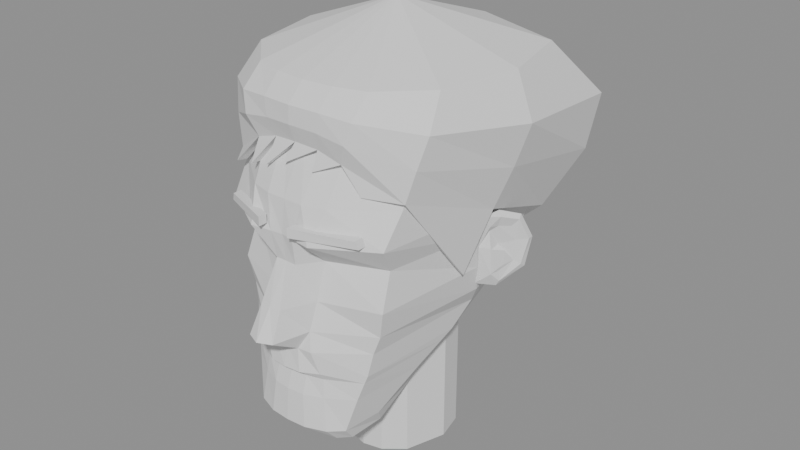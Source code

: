 # Source: head_lp_v5.blend  (saved by Blender 5.2.44; exported with 4.5.12 LTS)
import bpy
from mathutils import Matrix  # noqa: F401  (used for matrix-valued properties, if any)

bpy.ops.wm.read_factory_settings(use_empty=True)
scene = bpy.context.scene
scene.name = 'Scene'

# ---- meshes
me_head = bpy.data.meshes.new('Head')
me_head.from_pydata([(0.0, -0.04, 0.1), (0.01196, -0.039, 0.1), (0.02392, -0.036, 0.1), (0.04232, -0.022, 0.1), (0.04784, 0.012, 0.1), (0.04048, 0.046, 0.1), (0.0, 0.058, 0.1), (-0.04048, 0.046, 0.1), (-0.04784, 0.012, 0.1), (-0.04232, -0.022, 0.1), (-0.02392, -0.036, 0.1), (-0.01196, -0.039, 0.1), (0.0, -0.074, 0.075), (0.01564, -0.072, 0.075), (0.03128, -0.068, 0.075), (0.05704, -0.044, 0.075), (0.06716, 0.01, 0.075), (0.05796, 0.07, 0.075), (0.0, 0.09, 0.075), (-0.05796, 0.07, 0.075), (-0.06716, 0.01, 0.075), (-0.05704, -0.044, 0.075), (-0.03128, -0.068, 0.075), (-0.01564, -0.072, 0.075), (0.0, -0.094, 0.035), (0.01288, -0.094, 0.035), (0.0276, -0.09, 0.035), (0.06072, -0.064, 0.035), (0.07084, 0.006, 0.035), (0.06164, 0.076, 0.035), (0.0, 0.1, 0.035), (-0.06164, 0.076, 0.035), (-0.07084, 0.006, 0.035), (-0.06072, -0.064, 0.035), (-0.0276, -0.09, 0.035), (-0.01288, -0.094, 0.035), (0.0, -0.097, 0.014), (0.00828, -0.098, 0.014), (0.02208, -0.1, 0.014), (0.05888, -0.078, 0.014), (0.06992, 0.002, 0.014), (0.06072, 0.074, 0.014), (0.0, 0.098, 0.014), (-0.06072, 0.074, 0.014), (-0.06992, 0.002, 0.014), (-0.05888, -0.078, 0.014), (-0.02208, -0.1, 0.014), (-0.00828, -0.098, 0.014), (0.0, -0.095, -0.004), (0.00736, -0.095, -0.004), (0.01748, -0.081, -0.004), (0.05336, -0.066, -0.004), (0.06532, 0.0, -0.004), (0.05888, 0.07, -0.004), (0.0, 0.092, -0.004), (-0.05888, 0.07, -0.004), (-0.06532, 0.0, -0.004), (-0.05336, -0.066, -0.004), (-0.01748, -0.081, -0.004), (-0.00736, -0.095, -0.004), (0.0, -0.11, -0.028), (0.00736, -0.109, -0.028), (0.01656, -0.088, -0.028), (0.0552, -0.075, -0.028), (0.06348, 0.004, -0.028), (0.05336, 0.062, -0.028), (0.0, 0.08, -0.028), (-0.05336, 0.062, -0.028), (-0.06348, 0.004, -0.028), (-0.0552, -0.075, -0.028), (-0.01656, -0.088, -0.028), (-0.00736, -0.109, -0.028), (0.0, -0.122, -0.046), (0.0092, -0.118, -0.046), (0.01564, -0.094, -0.046), (0.05152, -0.073, -0.046), (0.06072, 0.008, -0.046), (0.04784, 0.056, -0.046), (0.0, 0.07, -0.046), (-0.04784, 0.056, -0.046), (-0.06072, 0.008, -0.046), (-0.05152, -0.073, -0.046), (-0.01564, -0.094, -0.046), (-0.0092, -0.118, -0.046), (0.0, -0.098, -0.058), (0.0092, -0.098, -0.058), (0.0184, -0.097, -0.058), (0.04784, -0.075, -0.058), (0.05428, 0.012, -0.058), (0.04416, 0.05, -0.058), (0.0, 0.066, -0.058), (-0.04416, 0.05, -0.058), (-0.05428, 0.012, -0.058), (-0.04784, -0.075, -0.058), (-0.0184, -0.097, -0.058), (-0.0092, -0.098, -0.058), (0.0, -0.101, -0.073), (0.0112, -0.1, -0.073), (0.02239, -0.094, -0.073), (0.04572, -0.078, -0.073), (0.05131, -0.004, -0.073), (0.04167, 0.044, -0.066), (0.0, 0.06, -0.064), (-0.04167, 0.044, -0.066), (-0.05131, -0.004, -0.073), (-0.04572, -0.078, -0.073), (-0.02239, -0.094, -0.073), (-0.0112, -0.1, -0.073), (0.0, -0.095, -0.078), (0.01126, -0.094, -0.078), (0.02251, -0.091, -0.078), (0.04409, -0.079, -0.078), (0.04971, -0.012, -0.078), (0.03914, 0.036, -0.072), (0.0, 0.054, -0.068), (-0.03914, 0.036, -0.072), (-0.04971, -0.012, -0.078), (-0.04409, -0.079, -0.078), (-0.02251, -0.091, -0.078), (-0.01126, -0.094, -0.078), (0.0, -0.099, -0.09), (0.0114, -0.098, -0.09), (0.02375, -0.093, -0.09), (0.04085, -0.082, -0.09), (0.0456, -0.03, -0.09), (0.03674, 0.026, -0.082), (0.0, 0.046, -0.076), (-0.03674, 0.026, -0.082), (-0.0456, -0.03, -0.09), (-0.04085, -0.082, -0.09), (-0.02375, -0.093, -0.09), (-0.0114, -0.098, -0.09), (0.0, -0.101, -0.112), (0.01344, -0.1, -0.112), (0.02688, -0.095, -0.112), (0.03552, -0.087, -0.112), (0.0384, -0.06, -0.112), (0.03257, 0.008, -0.098), (0.0, 0.034, -0.086), (-0.03257, 0.008, -0.098), (-0.0384, -0.06, -0.112), (-0.03552, -0.087, -0.112), (-0.02688, -0.095, -0.112), (-0.01344, -0.1, -0.112), (0.0, -0.091, -0.122), (0.01344, -0.09, -0.122), (0.02688, -0.086, -0.122), (0.0336, -0.079, -0.122), (0.03456, -0.054, -0.122), (0.0288, -0.004, -0.108), (0.0, 0.026, -0.092), (-0.0288, -0.004, -0.108), (-0.03456, -0.054, -0.122), (-0.0336, -0.079, -0.122), (-0.02688, -0.086, -0.122), (-0.01344, -0.09, -0.122)], [], [(0, 12, 13, 1), (1, 13, 14, 2), (2, 14, 15, 3), (3, 15, 16, 4), (4, 16, 17, 5), (5, 17, 18, 6), (6, 18, 19, 7), (7, 19, 20, 8), (8, 20, 21, 9), (9, 21, 22, 10), (10, 22, 23, 11), (11, 23, 12, 0), (12, 24, 25, 13), (13, 25, 26, 14), (14, 26, 27, 15), (15, 27, 28, 16), (16, 28, 29, 17), (17, 29, 30, 18), (18, 30, 31, 19), (19, 31, 32, 20), (20, 32, 33, 21), (21, 33, 34, 22), (22, 34, 35, 23), (23, 35, 24, 12), (24, 36, 37, 25), (25, 37, 38, 26), (26, 38, 39, 27), (27, 39, 40, 28), (28, 40, 41, 29), (29, 41, 42, 30), (30, 42, 43, 31), (31, 43, 44, 32), (32, 44, 45, 33), (33, 45, 46, 34), (34, 46, 47, 35), (35, 47, 36, 24), (36, 48, 49, 37), (37, 49, 50, 38), (38, 50, 51, 39), (39, 51, 52, 40), (40, 52, 53, 41), (41, 53, 54, 42), (42, 54, 55, 43), (43, 55, 56, 44), (44, 56, 57, 45), (45, 57, 58, 46), (46, 58, 59, 47), (47, 59, 48, 36), (48, 60, 61, 49), (49, 61, 62, 50), (50, 62, 63, 51), (51, 63, 64, 52), (52, 64, 65, 53), (53, 65, 66, 54), (54, 66, 67, 55), (55, 67, 68, 56), (56, 68, 69, 57), (57, 69, 70, 58), (58, 70, 71, 59), (59, 71, 60, 48), (60, 72, 73, 61), (61, 73, 74, 62), (62, 74, 75, 63), (63, 75, 76, 64), (64, 76, 77, 65), (65, 77, 78, 66), (66, 78, 79, 67), (67, 79, 80, 68), (68, 80, 81, 69), (69, 81, 82, 70), (70, 82, 83, 71), (71, 83, 72, 60), (72, 84, 85, 73), (73, 85, 86, 74), (74, 86, 87, 75), (75, 87, 88, 76), (76, 88, 89, 77), (77, 89, 90, 78), (78, 90, 91, 79), (79, 91, 92, 80), (80, 92, 93, 81), (81, 93, 94, 82), (82, 94, 95, 83), (83, 95, 84, 72), (84, 96, 97, 85), (85, 97, 98, 86), (86, 98, 99, 87), (87, 99, 100, 88), (88, 100, 101, 89), (89, 101, 102, 90), (90, 102, 103, 91), (91, 103, 104, 92), (92, 104, 105, 93), (93, 105, 106, 94), (94, 106, 107, 95), (95, 107, 96, 84), (96, 108, 109, 97), (97, 109, 110, 98), (98, 110, 111, 99), (99, 111, 112, 100), (100, 112, 113, 101), (101, 113, 114, 102), (102, 114, 115, 103), (103, 115, 116, 104), (104, 116, 117, 105), (105, 117, 118, 106), (106, 118, 119, 107), (107, 119, 108, 96), (108, 120, 121, 109), (109, 121, 122, 110), (110, 122, 123, 111), (111, 123, 124, 112), (112, 124, 125, 113), (113, 125, 126, 114), (114, 126, 127, 115), (115, 127, 128, 116), (116, 128, 129, 117), (117, 129, 130, 118), (118, 130, 131, 119), (119, 131, 120, 108), (120, 132, 133, 121), (121, 133, 134, 122), (122, 134, 135, 123), (123, 135, 136, 124), (124, 136, 137, 125), (125, 137, 138, 126), (126, 138, 139, 127), (127, 139, 140, 128), (128, 140, 141, 129), (129, 141, 142, 130), (130, 142, 143, 131), (131, 143, 132, 120), (132, 144, 145, 133), (133, 145, 146, 134), (134, 146, 147, 135), (135, 147, 148, 136), (136, 148, 149, 137), (137, 149, 150, 138), (138, 150, 151, 139), (139, 151, 152, 140), (140, 152, 153, 141), (141, 153, 154, 142), (142, 154, 155, 143), (143, 155, 144, 132), (0, 1, 11), (1, 2, 10, 11), (2, 3, 9, 10), (3, 4, 8, 9), (4, 5, 7, 8), (5, 6, 7), (144, 155, 145), (145, 155, 154, 146), (146, 154, 153, 147), (147, 153, 152, 148), (148, 152, 151, 149), (149, 151, 150)])
me_head.update()
me_head_main = bpy.data.meshes.new('Head_Main')
me_head_main.from_pydata([(0.0, -0.032, -0.05), (0.01349, -0.02894, -0.05), (0.02675, -0.0181, -0.05), (0.036, 0.01, -0.05), (0.03118, 0.03, -0.05), (4.409e-18, 0.05, -0.05), (-0.03118, 0.03, -0.05), (-0.036, 0.01, -0.05), (-0.02675, -0.0181, -0.05), (-0.01349, -0.02894, -0.05), (0.0, -0.032, -0.132), (0.01349, -0.02894, -0.132), (0.02675, -0.0181, -0.132), (0.036, 0.01, -0.132), (0.03118, 0.03, -0.132), (4.409e-18, 0.05, -0.132), (-0.03118, 0.03, -0.132), (-0.036, 0.01, -0.132), (-0.02675, -0.0181, -0.132), (-0.01349, -0.02894, -0.132), (0.0, -0.032, -0.152), (0.01349, -0.02894, -0.152), (0.02675, -0.0181, -0.152), (0.036, 0.01, -0.152), (0.03118, 0.03, -0.152), (4.409e-18, 0.05, -0.152), (-0.03118, 0.03, -0.152), (-0.036, 0.01, -0.152), (-0.02675, -0.0181, -0.152), (-0.01349, -0.02894, -0.152), (0.0, -0.032, -0.172), (0.01349, -0.02894, -0.172), (0.02675, -0.0181, -0.172), (0.036, 0.01, -0.172), (0.03118, 0.03, -0.172), (4.409e-18, 0.05, -0.172), (-0.03118, 0.03, -0.172), (-0.036, 0.01, -0.172), (-0.02675, -0.0181, -0.172), (-0.01349, -0.02894, -0.172)], [], [(0, 10, 11, 1), (1, 11, 12, 2), (2, 12, 13, 3), (3, 13, 14, 4), (4, 14, 15, 5), (5, 15, 16, 6), (6, 16, 17, 7), (7, 17, 18, 8), (8, 18, 19, 9), (9, 19, 10, 0), (10, 20, 21, 11), (11, 21, 22, 12), (12, 22, 23, 13), (13, 23, 24, 14), (14, 24, 25, 15), (15, 25, 26, 16), (16, 26, 27, 17), (17, 27, 28, 18), (18, 28, 29, 19), (19, 29, 20, 10), (20, 30, 31, 21), (21, 31, 32, 22), (22, 32, 33, 23), (23, 33, 34, 24), (24, 34, 35, 25), (25, 35, 36, 26), (26, 36, 37, 27), (27, 37, 38, 28), (28, 38, 39, 29), (29, 39, 30, 20), (0, 1, 9), (1, 2, 8, 9), (2, 3, 7, 8), (3, 4, 6, 7), (4, 5, 6), (30, 39, 38, 37, 36, 35, 34, 33, 32, 31)])
me_head_main.update()
me_hair = bpy.data.meshes.new('Hair')
me_hair.from_pydata([(0.0, -0.076, 0.1), (0.0, -0.038, 0.1), (0.0205, -0.07397, 0.1), (0.01149, -0.03706, 0.1), (0.04053, -0.06794, 0.1), (0.023, -0.03423, 0.1), (0.06784, -0.0413, 0.1), (0.04072, -0.02079, 0.1), (0.07981, 0.01334, 0.1), (0.04584, 0.01192, 0.1), (0.06589, 0.06859, 0.1), (0.03899, 0.04467, 0.1), (0.0, 0.092, 0.1), (0.0, 0.056, 0.1), (-0.06589, 0.06859, 0.1), (-0.03899, 0.04467, 0.1), (-0.07981, 0.01334, 0.1), (-0.04584, 0.01192, 0.1), (-0.06784, -0.0413, 0.1), (-0.04072, -0.02079, 0.1), (-0.04053, -0.06794, 0.1), (-0.023, -0.03423, 0.1), (-0.0205, -0.07397, 0.1), (-0.01149, -0.03706, 0.1), (0.0, -0.08741, 0.08867), (0.0, -0.05341, 0.08867), (0.02033, -0.0857, 0.08833), (0.01326, -0.05244, 0.08833), (0.04077, -0.08234, 0.08667), (0.02704, -0.05124, 0.08667), (0.07326, -0.05717, 0.08), (0.05262, -0.03825, 0.08), (0.09344, 0.009584, 0.072), (0.06544, 0.009709, 0.072), (0.08535, 0.09933, 0.06267), (0.05771, 0.0704, 0.06267), (0.0, 0.1351, 0.04667), (0.0, 0.09508, 0.04667), (-0.08535, 0.09933, 0.06267), (-0.05771, 0.0704, 0.06267), (-0.09344, 0.009584, 0.072), (-0.06544, 0.009709, 0.072), (-0.07326, -0.05717, 0.08), (-0.05262, -0.03825, 0.08), (-0.04077, -0.08234, 0.08667), (-0.02704, -0.05124, 0.08667), (-0.02033, -0.0857, 0.08833), (-0.01326, -0.05244, 0.08833), (0.0, -0.08783, 0.07733), (0.0, -0.06883, 0.07733), (0.01861, -0.08649, 0.07667), (0.01502, -0.06784, 0.07667), (0.03736, -0.08473, 0.07333), (0.03039, -0.06706, 0.07333), (0.06875, -0.06238, 0.06), (0.05704, -0.05005, 0.06), (0.085, 0.006236, 0.044), (0.06801, 0.006988, 0.044), (0.07972, 0.09475, 0.02533), (0.05985, 0.07362, 0.02533), (0.0, 0.1177, -0.006667), (0.0, 0.08867, -0.006667), (-0.07972, 0.09475, 0.02533), (-0.05985, 0.07362, 0.02533), (-0.085, 0.006236, 0.044), (-0.06801, 0.006988, 0.044), (-0.06875, -0.06238, 0.06), (-0.05704, -0.05005, 0.06), (-0.03736, -0.08473, 0.07333), (-0.03039, -0.06706, 0.07333), (-0.01861, -0.08649, 0.07667), (-0.01502, -0.06784, 0.07667), (0.0, -0.0835, 0.066), (0.0, -0.0765, 0.066), (0.01579, -0.08243, 0.065), (0.01461, -0.07553, 0.065), (0.03154, -0.08097, 0.06), (0.02924, -0.07436, 0.06), (0.06348, -0.06532, 0.04), (0.05897, -0.05997, 0.04), (0.07498, 0.00184, 0.016), (0.06802, 0.002597, 0.016), (0.06339, 0.07371, -0.012), (0.05563, 0.06592, -0.012), (0.0, 0.0742, -0.06), (0.0, 0.0632, -0.06), (-0.06339, 0.07371, -0.012), (-0.05563, 0.06592, -0.012), (-0.07498, 0.00184, 0.016), (-0.06802, 0.002597, 0.016), (-0.06348, -0.06532, 0.04), (-0.05897, -0.05997, 0.04), (-0.03154, -0.08097, 0.06), (-0.02924, -0.07436, 0.06), (-0.01579, -0.08243, 0.065), (-0.01461, -0.07553, 0.065), (0.0, 0.004, 0.13), (0.0, 0.01, 0.098), (-0.004622, -0.08828, 0.0535), (-0.005071, -0.08229, 0.0535), (0.01456, -0.08627, 0.0525), (0.01319, -0.08043, 0.0525), (0.04203, -0.07686, 0.042), (0.03922, -0.07156, 0.042), (0.06572, -0.0133, -0.0252), (0.06007, -0.0113, -0.0252), (0.009418, 0.06578, -0.0604), (0.008419, 0.05987, -0.0604), (-0.009418, 0.06578, -0.0604), (-0.008419, 0.05987, -0.0604), (-0.06572, -0.0133, -0.0252), (-0.06007, -0.0113, -0.0252), (-0.054, -0.07898, 0.038), (-0.05124, -0.07365, 0.038), (-0.03003, -0.08958, 0.0465), (-0.02873, -0.08372, 0.0465), (-0.01723, -0.09038, 0.0495), (-0.0168, -0.08439, 0.0495)], [], [(96, 0, 2), (97, 3, 1), (0, 24, 26, 2), (1, 3, 27, 25), (24, 48, 50, 26), (25, 27, 51, 49), (48, 72, 74, 50), (49, 51, 75, 73), (72, 98, 74), (75, 99, 73), (72, 73, 99, 98), (98, 99, 75, 74), (96, 2, 4), (97, 5, 3), (2, 26, 28, 4), (3, 5, 29, 27), (26, 50, 52, 28), (27, 29, 53, 51), (50, 74, 76, 52), (51, 53, 77, 75), (74, 100, 76), (77, 101, 75), (74, 75, 101, 100), (100, 101, 77, 76), (96, 4, 6), (97, 7, 5), (4, 28, 30, 6), (5, 7, 31, 29), (28, 52, 54, 30), (29, 31, 55, 53), (52, 76, 78, 54), (53, 55, 79, 77), (76, 102, 78), (79, 103, 77), (76, 77, 103, 102), (102, 103, 79, 78), (96, 6, 8), (97, 9, 7), (6, 30, 32, 8), (7, 9, 33, 31), (30, 54, 56, 32), (31, 33, 57, 55), (54, 78, 80, 56), (55, 57, 81, 79), (78, 104, 80), (81, 105, 79), (78, 79, 105, 104), (104, 105, 81, 80), (96, 8, 10), (97, 11, 9), (8, 32, 34, 10), (9, 11, 35, 33), (32, 56, 58, 34), (33, 35, 59, 57), (56, 80, 82, 58), (57, 59, 83, 81), (80, 81, 83, 82), (96, 10, 12), (97, 13, 11), (10, 34, 36, 12), (11, 13, 37, 35), (34, 58, 60, 36), (35, 37, 61, 59), (58, 82, 84, 60), (59, 61, 85, 83), (82, 106, 84), (85, 107, 83), (82, 83, 107, 106), (106, 107, 85, 84), (96, 12, 14), (97, 15, 13), (12, 36, 38, 14), (13, 15, 39, 37), (36, 60, 62, 38), (37, 39, 63, 61), (60, 84, 86, 62), (61, 63, 87, 85), (84, 108, 86), (87, 109, 85), (84, 85, 109, 108), (108, 109, 87, 86), (96, 14, 16), (97, 17, 15), (14, 38, 40, 16), (15, 17, 41, 39), (38, 62, 64, 40), (39, 41, 65, 63), (62, 86, 88, 64), (63, 65, 89, 87), (86, 87, 89, 88), (96, 16, 18), (97, 19, 17), (16, 40, 42, 18), (17, 19, 43, 41), (40, 64, 66, 42), (41, 43, 67, 65), (64, 88, 90, 66), (65, 67, 91, 89), (88, 110, 90), (91, 111, 89), (88, 89, 111, 110), (110, 111, 91, 90), (96, 18, 20), (97, 21, 19), (18, 42, 44, 20), (19, 21, 45, 43), (42, 66, 68, 44), (43, 45, 69, 67), (66, 90, 92, 68), (67, 69, 93, 91), (90, 112, 92), (93, 113, 91), (90, 91, 113, 112), (112, 113, 93, 92), (96, 20, 22), (97, 23, 21), (20, 44, 46, 22), (21, 23, 47, 45), (44, 68, 70, 46), (45, 47, 71, 69), (68, 92, 94, 70), (69, 71, 95, 93), (92, 114, 94), (95, 115, 93), (92, 93, 115, 114), (114, 115, 95, 94), (96, 22, 0), (97, 1, 23), (22, 46, 24, 0), (23, 1, 25, 47), (46, 70, 48, 24), (47, 25, 49, 71), (70, 94, 72, 48), (71, 49, 73, 95), (94, 116, 72), (73, 117, 95), (94, 95, 117, 116), (116, 117, 73, 72)])
me_hair.update()
me_ears = bpy.data.meshes.new('Ears')
me_ears.from_pydata([(0.06807, 0.001638, 0.00851), (0.07165, 0.01269, 0.01029), (0.07875, 0.02604, 0.004839), (0.08277, 0.03361, -0.01209), (0.08073, 0.02976, -0.03163), (0.07102, 0.01364, -0.04217), (0.06086, 0.005473, -0.04098), (0.06393, 0.003839, -0.01399), (0.06983, 0.006717, 0.0003398), (0.07361, 0.01211, 0.006378), (0.07955, 0.02329, 0.002353), (0.08294, 0.02967, -0.01209), (0.08048, 0.02589, -0.02891), (0.07324, 0.01354, -0.03826), (0.07089, 0.007852, -0.0321), (0.0679, 0.008826, -0.003686), (0.07136, 0.013, -0.0007259), (0.0758, 0.02051, -0.002265), (0.07734, 0.02339, -0.01221), (0.07713, 0.02258, -0.02595), (0.07033, 0.01447, -0.01399), (0.07287, 0.01328, -0.01671), (0.07057, 0.008949, -0.01529), (0.07046, 0.007465, -0.01493), (0.07447, 0.01628, -0.01778), (0.07464, 0.01619, -0.02701), (0.07341, 0.01345, -0.02879), (0.07288, 0.01373, -0.03104), (0.07217, 0.01026, -0.03033), (0.06568, 0.004882, 0.00573), (0.06873, 0.01466, 0.007293), (0.07498, 0.0264, 0.0025), (0.07852, 0.03307, -0.0124), (0.07672, 0.02968, -0.02959), (0.06896, 0.01508, -0.03887), (0.06401, 0.005769, -0.03782), (0.06401, 0.005769, -0.01407), (0.0617, 0.01323, -0.003072), (0.06119, 0.01998, -0.002184), (0.06006, 0.02913, -0.004907), (0.05905, 0.03453, -0.01337), (0.05743, 0.03293, -0.02314), (0.05788, 0.02204, -0.02841), (0.0593, 0.01451, -0.02782), (0.06091, 0.01365, -0.01432), (0.05833, 0.02322, -0.01465), (-0.06807, 0.001638, 0.00851), (-0.07165, 0.01269, 0.01029), (-0.07875, 0.02604, 0.004839), (-0.08277, 0.03361, -0.01209), (-0.08073, 0.02976, -0.03163), (-0.07102, 0.01364, -0.04217), (-0.06086, 0.005473, -0.04098), (-0.06393, 0.003839, -0.01399), (-0.06983, 0.006717, 0.0003398), (-0.07361, 0.01211, 0.006378), (-0.07955, 0.02329, 0.002353), (-0.08294, 0.02967, -0.01209), (-0.08048, 0.02589, -0.02891), (-0.07324, 0.01354, -0.03826), (-0.07089, 0.007852, -0.0321), (-0.0679, 0.008826, -0.003686), (-0.07136, 0.013, -0.0007259), (-0.0758, 0.02051, -0.002265), (-0.07734, 0.02339, -0.01221), (-0.07713, 0.02258, -0.02595), (-0.07033, 0.01447, -0.01399), (-0.07287, 0.01328, -0.01671), (-0.07057, 0.008949, -0.01529), (-0.07046, 0.007465, -0.01493), (-0.07447, 0.01628, -0.01778), (-0.07464, 0.01619, -0.02701), (-0.07341, 0.01345, -0.02879), (-0.07288, 0.01373, -0.03104), (-0.07217, 0.01026, -0.03033), (-0.06568, 0.004882, 0.00573), (-0.06873, 0.01466, 0.007293), (-0.07498, 0.0264, 0.0025), (-0.07852, 0.03307, -0.0124), (-0.07672, 0.02968, -0.02959), (-0.06896, 0.01508, -0.03887), (-0.06401, 0.005769, -0.03782), (-0.06401, 0.005769, -0.01407), (-0.0617, 0.01323, -0.003072), (-0.06119, 0.01998, -0.002184), (-0.06006, 0.02913, -0.004907), (-0.05905, 0.03453, -0.01337), (-0.05743, 0.03293, -0.02314), (-0.05788, 0.02204, -0.02841), (-0.0593, 0.01451, -0.02782), (-0.06091, 0.01365, -0.01432), (-0.05833, 0.02322, -0.01465)], [], [(0, 8, 9, 1), (1, 9, 10, 2), (2, 10, 11, 3), (3, 11, 12, 4), (4, 12, 13, 5), (5, 13, 14, 6), (8, 15, 16, 9), (9, 16, 17, 10), (10, 17, 18, 11), (11, 18, 19, 12), (0, 7, 23, 15, 8), (7, 6, 14, 23), (16, 15, 23, 22, 20), (16, 20, 18, 17), (18, 20, 21, 24, 25, 26, 19), (20, 22, 21), (24, 21, 22, 23, 14, 28, 26, 25), (12, 19, 26, 27, 13), (27, 28, 14, 13), (26, 28, 27), (1, 30, 29, 0), (2, 31, 30, 1), (3, 32, 31, 2), (4, 33, 32, 3), (5, 34, 33, 4), (6, 35, 34, 5), (7, 36, 35, 6), (0, 29, 36, 7), (30, 38, 37, 29), (31, 39, 38, 30), (32, 40, 39, 31), (33, 41, 40, 32), (34, 42, 41, 33), (35, 43, 42, 34), (36, 44, 43, 35), (29, 37, 44, 36), (38, 45, 37), (39, 45, 38), (40, 45, 39), (41, 45, 40), (42, 45, 41), (43, 45, 42), (44, 45, 43), (37, 45, 44), (46, 47, 55, 54), (47, 48, 56, 55), (48, 49, 57, 56), (49, 50, 58, 57), (50, 51, 59, 58), (51, 52, 60, 59), (54, 55, 62, 61), (55, 56, 63, 62), (56, 57, 64, 63), (57, 58, 65, 64), (46, 54, 61, 69, 53), (53, 69, 60, 52), (62, 66, 68, 69, 61), (62, 63, 64, 66), (64, 65, 72, 71, 70, 67, 66), (66, 67, 68), (70, 71, 72, 74, 60, 69, 68, 67), (58, 59, 73, 72, 65), (73, 59, 60, 74), (72, 73, 74), (47, 46, 75, 76), (48, 47, 76, 77), (49, 48, 77, 78), (50, 49, 78, 79), (51, 50, 79, 80), (52, 51, 80, 81), (53, 52, 81, 82), (46, 53, 82, 75), (76, 75, 83, 84), (77, 76, 84, 85), (78, 77, 85, 86), (79, 78, 86, 87), (80, 79, 87, 88), (81, 80, 88, 89), (82, 81, 89, 90), (75, 82, 90, 83), (84, 83, 91), (85, 84, 91), (86, 85, 91), (87, 86, 91), (88, 87, 91), (89, 88, 91), (90, 89, 91), (83, 90, 91)])
me_ears.update()
me_eyebrow_l = bpy.data.meshes.new('Eyebrow_L')
me_eyebrow_l.from_pydata([(0.01104, -0.104, 0.024), (0.04784, -0.089, 0.022), (0.04968, -0.088, 0.017), (0.01104, -0.104, 0.018), (0.01104, -0.098, 0.024), (0.04784, -0.083, 0.022), (0.04968, -0.082, 0.017), (0.01104, -0.098, 0.018)], [], [(0, 3, 2, 1), (7, 4, 5, 6), (0, 1, 5, 4), (1, 2, 6, 5), (2, 3, 7, 6), (3, 0, 4, 7)])
me_eyebrow_l.update()
me_eyebrow_r = bpy.data.meshes.new('Eyebrow_R')
me_eyebrow_r.from_pydata([(-0.01104, -0.104, 0.024), (-0.04784, -0.089, 0.022), (-0.04968, -0.088, 0.017), (-0.01104, -0.104, 0.018), (-0.01104, -0.098, 0.024), (-0.04784, -0.083, 0.022), (-0.04968, -0.082, 0.017), (-0.01104, -0.098, 0.018)], [], [(0, 1, 2, 3), (7, 6, 5, 4), (0, 4, 5, 1), (1, 5, 6, 2), (2, 6, 7, 3), (3, 7, 4, 0)])
me_eyebrow_r.update()

# ---- objects
ob_head = bpy.data.objects.new('Head', me_head)
ob_head_main = bpy.data.objects.new('Head_Main', me_head_main)
ob_hair = bpy.data.objects.new('Hair', me_hair)
ob_ears = bpy.data.objects.new('Ears', me_ears)
ob_eyebrow_l = bpy.data.objects.new('Eyebrow_L', me_eyebrow_l)
ob_eyebrow_r = bpy.data.objects.new('Eyebrow_R', me_eyebrow_r)

# ---- transforms, parenting, visibility, modifiers, constraints
ob_head.location = (0.0, 0.0, 0.0)
ob_head_main.location = (0.0, 0.0, 0.0)
ob_hair.location = (0.0, 0.0, 0.0)
ob_ears.location = (0.0, 0.0, 0.0)
ob_eyebrow_l.location = (0.0, 0.0, 0.0)
ob_eyebrow_r.location = (0.0, 0.0, 0.0)

# ---- collection membership
scene.collection.objects.link(ob_head)
scene.collection.objects.link(ob_head_main)
scene.collection.objects.link(ob_hair)
scene.collection.objects.link(ob_ears)
scene.collection.objects.link(ob_eyebrow_l)
scene.collection.objects.link(ob_eyebrow_r)

# ---- scene / render settings (as saved in the file)
scene.frame_start = 1; scene.frame_end = 250; scene.frame_set(1)
scene.render.engine = 'BLENDER_EEVEE_NEXT'
scene.render.bake_bias = 0.0
scene.render.bake_samples = 0
scene.render.compositor_device = 'GPU'
scene.eevee.use_volume_custom_range = False
scene.eevee.fast_gi_thickness_near = 0.1
scene.eevee.fast_gi_thickness_far = 0.0
scene.eevee.ray_tracing_options.screen_trace_thickness = 0.1
bpy.context.view_layer.update()

# ---- added for rendering (the .blend has no active camera and no usable light): camera, sun + grey world if the file has none
cam_auto = bpy.data.cameras.new('AutoCamera')
cam_auto.lens = 50.0
cam_auto.sensor_width = 36.0
cam_auto.clip_end = 1000.0
ob_auto_camera = bpy.data.objects.new('AutoCamera', cam_auto)
scene.collection.objects.link(ob_auto_camera)
ob_auto_camera.location = (0.405642, -0.480229, 0.303514)
ob_auto_camera.rotation_euler = (1.09748, -7.21219e-08, 0.694738)
scene.camera = ob_auto_camera
light_auto_sun = bpy.data.lights.new('AutoSun', 'SUN')
light_auto_sun.energy = 3.0
light_auto_sun.angle = 0.0523599
ob_auto_sun = bpy.data.objects.new('AutoSun', light_auto_sun)
scene.collection.objects.link(ob_auto_sun)
ob_auto_sun.rotation_euler = (0.872665, 0.174533, 0.523599)
if scene.world is None:
    world_auto = bpy.data.worlds.new('AutoWorld')
    world_auto.color = (0.3, 0.3, 0.3)
    scene.world = world_auto
bpy.context.view_layer.update()
